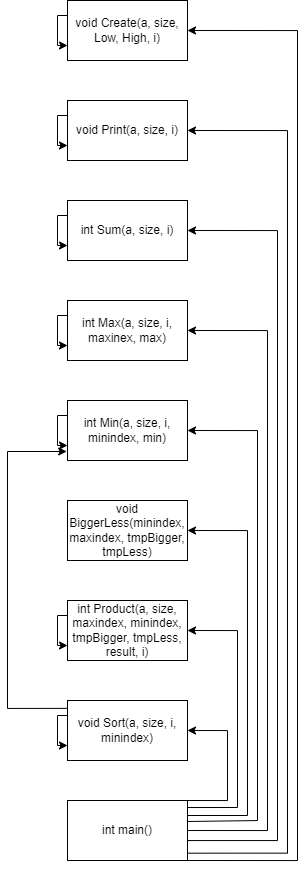

The diagram above was exported from draw.io. Its source (the exported page's mxGraphModel, read from the mxfile embedded in the PNG):
<mxGraphModel dx="820" dy="2187" grid="1" gridSize="10" guides="1" tooltips="1" connect="1" arrows="1" fold="1" page="1" pageScale="1" pageWidth="827" pageHeight="1169" math="0" shadow="0">
  <root>
    <mxCell id="0" />
    <mxCell id="1" parent="0" />
    <mxCell id="yqjutbr64fonkJZiip_B-2" value="void Create(a, size, Low, High, i)" style="rounded=0;whiteSpace=wrap;html=1;" vertex="1" parent="1">
      <mxGeometry x="180" y="-80" width="120" height="60" as="geometry" />
    </mxCell>
    <mxCell id="yqjutbr64fonkJZiip_B-3" value="void Print(a, size, i)" style="rounded=0;whiteSpace=wrap;html=1;" vertex="1" parent="1">
      <mxGeometry x="180" y="20" width="120" height="60" as="geometry" />
    </mxCell>
    <mxCell id="yqjutbr64fonkJZiip_B-4" value="int Sum(a, size, i)" style="rounded=0;whiteSpace=wrap;html=1;" vertex="1" parent="1">
      <mxGeometry x="180" y="120" width="120" height="60" as="geometry" />
    </mxCell>
    <mxCell id="yqjutbr64fonkJZiip_B-5" value="int Max(a, size, i, maxinex, max)" style="rounded=0;whiteSpace=wrap;html=1;" vertex="1" parent="1">
      <mxGeometry x="180" y="220" width="120" height="60" as="geometry" />
    </mxCell>
    <mxCell id="yqjutbr64fonkJZiip_B-6" value="int Min(a, size, i, minindex, min)" style="rounded=0;whiteSpace=wrap;html=1;" vertex="1" parent="1">
      <mxGeometry x="180" y="320" width="120" height="60" as="geometry" />
    </mxCell>
    <mxCell id="yqjutbr64fonkJZiip_B-7" value="int Product(a, size, maxindex, minindex, tmpBigger, tmpLess, result, i)" style="rounded=0;whiteSpace=wrap;html=1;" vertex="1" parent="1">
      <mxGeometry x="180" y="520" width="120" height="60" as="geometry" />
    </mxCell>
    <mxCell id="yqjutbr64fonkJZiip_B-22" style="edgeStyle=orthogonalEdgeStyle;rounded=0;orthogonalLoop=1;jettySize=auto;html=1;exitX=0;exitY=0.25;exitDx=0;exitDy=0;entryX=0;entryY=0.75;entryDx=0;entryDy=0;" edge="1" parent="1" source="yqjutbr64fonkJZiip_B-8" target="yqjutbr64fonkJZiip_B-8">
      <mxGeometry relative="1" as="geometry">
        <mxPoint x="170" y="670" as="targetPoint" />
        <Array as="points">
          <mxPoint x="170" y="635" />
          <mxPoint x="170" y="665" />
        </Array>
      </mxGeometry>
    </mxCell>
    <mxCell id="yqjutbr64fonkJZiip_B-23" style="edgeStyle=orthogonalEdgeStyle;rounded=0;orthogonalLoop=1;jettySize=auto;html=1;exitX=0.002;exitY=0.131;exitDx=0;exitDy=0;entryX=-0.007;entryY=0.845;entryDx=0;entryDy=0;exitPerimeter=0;entryPerimeter=0;" edge="1" parent="1" source="yqjutbr64fonkJZiip_B-8" target="yqjutbr64fonkJZiip_B-6">
      <mxGeometry relative="1" as="geometry">
        <Array as="points">
          <mxPoint x="120" y="628" />
          <mxPoint x="120" y="371" />
          <mxPoint x="179" y="371" />
        </Array>
      </mxGeometry>
    </mxCell>
    <mxCell id="yqjutbr64fonkJZiip_B-8" value="void Sort(a, size, i, minindex)" style="rounded=0;whiteSpace=wrap;html=1;" vertex="1" parent="1">
      <mxGeometry x="180" y="620" width="120" height="60" as="geometry" />
    </mxCell>
    <mxCell id="yqjutbr64fonkJZiip_B-12" style="edgeStyle=orthogonalEdgeStyle;rounded=0;orthogonalLoop=1;jettySize=auto;html=1;exitX=1;exitY=1;exitDx=0;exitDy=0;entryX=1;entryY=0.5;entryDx=0;entryDy=0;" edge="1" parent="1" source="yqjutbr64fonkJZiip_B-9" target="yqjutbr64fonkJZiip_B-2">
      <mxGeometry relative="1" as="geometry">
        <Array as="points">
          <mxPoint x="410" y="780" />
          <mxPoint x="410" y="-50" />
        </Array>
      </mxGeometry>
    </mxCell>
    <mxCell id="yqjutbr64fonkJZiip_B-13" style="edgeStyle=orthogonalEdgeStyle;rounded=0;orthogonalLoop=1;jettySize=auto;html=1;exitX=0.992;exitY=0.878;exitDx=0;exitDy=0;entryX=1;entryY=0.5;entryDx=0;entryDy=0;exitPerimeter=0;" edge="1" parent="1" source="yqjutbr64fonkJZiip_B-9" target="yqjutbr64fonkJZiip_B-3">
      <mxGeometry relative="1" as="geometry">
        <Array as="points">
          <mxPoint x="400" y="773" />
          <mxPoint x="400" y="50" />
        </Array>
      </mxGeometry>
    </mxCell>
    <mxCell id="yqjutbr64fonkJZiip_B-14" style="edgeStyle=orthogonalEdgeStyle;rounded=0;orthogonalLoop=1;jettySize=auto;html=1;exitX=1;exitY=0.75;exitDx=0;exitDy=0;entryX=1;entryY=0.5;entryDx=0;entryDy=0;" edge="1" parent="1" source="yqjutbr64fonkJZiip_B-9" target="yqjutbr64fonkJZiip_B-4">
      <mxGeometry relative="1" as="geometry">
        <Array as="points">
          <mxPoint x="300" y="760" />
          <mxPoint x="390" y="760" />
          <mxPoint x="390" y="150" />
        </Array>
      </mxGeometry>
    </mxCell>
    <mxCell id="yqjutbr64fonkJZiip_B-15" style="edgeStyle=orthogonalEdgeStyle;rounded=0;orthogonalLoop=1;jettySize=auto;html=1;exitX=1;exitY=0.5;exitDx=0;exitDy=0;entryX=1;entryY=0.5;entryDx=0;entryDy=0;" edge="1" parent="1" source="yqjutbr64fonkJZiip_B-9" target="yqjutbr64fonkJZiip_B-5">
      <mxGeometry relative="1" as="geometry">
        <Array as="points">
          <mxPoint x="380" y="750" />
          <mxPoint x="380" y="250" />
        </Array>
      </mxGeometry>
    </mxCell>
    <mxCell id="yqjutbr64fonkJZiip_B-16" style="edgeStyle=orthogonalEdgeStyle;rounded=0;orthogonalLoop=1;jettySize=auto;html=1;exitX=0.994;exitY=0.35;exitDx=0;exitDy=0;entryX=1;entryY=0.5;entryDx=0;entryDy=0;exitPerimeter=0;" edge="1" parent="1" source="yqjutbr64fonkJZiip_B-9" target="yqjutbr64fonkJZiip_B-6">
      <mxGeometry relative="1" as="geometry">
        <Array as="points">
          <mxPoint x="299" y="740" />
          <mxPoint x="370" y="740" />
          <mxPoint x="370" y="350" />
        </Array>
      </mxGeometry>
    </mxCell>
    <mxCell id="yqjutbr64fonkJZiip_B-17" style="edgeStyle=orthogonalEdgeStyle;rounded=0;orthogonalLoop=1;jettySize=auto;html=1;entryX=1;entryY=0.5;entryDx=0;entryDy=0;exitX=0.994;exitY=0.117;exitDx=0;exitDy=0;exitPerimeter=0;" edge="1" parent="1" source="yqjutbr64fonkJZiip_B-9" target="yqjutbr64fonkJZiip_B-7">
      <mxGeometry relative="1" as="geometry">
        <Array as="points">
          <mxPoint x="350" y="727" />
          <mxPoint x="350" y="550" />
        </Array>
      </mxGeometry>
    </mxCell>
    <mxCell id="yqjutbr64fonkJZiip_B-18" style="edgeStyle=orthogonalEdgeStyle;rounded=0;orthogonalLoop=1;jettySize=auto;html=1;exitX=1;exitY=0;exitDx=0;exitDy=0;entryX=1;entryY=0.5;entryDx=0;entryDy=0;" edge="1" parent="1" source="yqjutbr64fonkJZiip_B-9" target="yqjutbr64fonkJZiip_B-8">
      <mxGeometry relative="1" as="geometry">
        <Array as="points">
          <mxPoint x="340" y="720" />
          <mxPoint x="340" y="650" />
        </Array>
      </mxGeometry>
    </mxCell>
    <mxCell id="yqjutbr64fonkJZiip_B-20" style="edgeStyle=orthogonalEdgeStyle;rounded=0;orthogonalLoop=1;jettySize=auto;html=1;exitX=1;exitY=0.25;exitDx=0;exitDy=0;entryX=1;entryY=0.5;entryDx=0;entryDy=0;" edge="1" parent="1" source="yqjutbr64fonkJZiip_B-9" target="yqjutbr64fonkJZiip_B-19">
      <mxGeometry relative="1" as="geometry">
        <Array as="points">
          <mxPoint x="360" y="735" />
          <mxPoint x="360" y="450" />
        </Array>
      </mxGeometry>
    </mxCell>
    <mxCell id="yqjutbr64fonkJZiip_B-9" value="int main()" style="rounded=0;whiteSpace=wrap;html=1;" vertex="1" parent="1">
      <mxGeometry x="180" y="720" width="120" height="60" as="geometry" />
    </mxCell>
    <mxCell id="yqjutbr64fonkJZiip_B-19" value="void BiggerLess(minindex, maxindex, tmpBigger, tmpLess)" style="rounded=0;whiteSpace=wrap;html=1;" vertex="1" parent="1">
      <mxGeometry x="180" y="420" width="120" height="60" as="geometry" />
    </mxCell>
    <mxCell id="yqjutbr64fonkJZiip_B-24" style="edgeStyle=orthogonalEdgeStyle;rounded=0;orthogonalLoop=1;jettySize=auto;html=1;exitX=0;exitY=0.25;exitDx=0;exitDy=0;entryX=0;entryY=0.75;entryDx=0;entryDy=0;" edge="1" parent="1" source="yqjutbr64fonkJZiip_B-7" target="yqjutbr64fonkJZiip_B-7">
      <mxGeometry relative="1" as="geometry">
        <Array as="points">
          <mxPoint x="170" y="535" />
          <mxPoint x="170" y="565" />
        </Array>
      </mxGeometry>
    </mxCell>
    <mxCell id="yqjutbr64fonkJZiip_B-26" style="edgeStyle=orthogonalEdgeStyle;rounded=0;orthogonalLoop=1;jettySize=auto;html=1;exitX=0;exitY=0.25;exitDx=0;exitDy=0;entryX=0;entryY=0.75;entryDx=0;entryDy=0;" edge="1" parent="1" source="yqjutbr64fonkJZiip_B-5" target="yqjutbr64fonkJZiip_B-5">
      <mxGeometry relative="1" as="geometry">
        <Array as="points">
          <mxPoint x="170" y="235" />
          <mxPoint x="170" y="265" />
        </Array>
      </mxGeometry>
    </mxCell>
    <mxCell id="yqjutbr64fonkJZiip_B-27" style="edgeStyle=orthogonalEdgeStyle;rounded=0;orthogonalLoop=1;jettySize=auto;html=1;exitX=0;exitY=0.25;exitDx=0;exitDy=0;entryX=0;entryY=0.75;entryDx=0;entryDy=0;" edge="1" parent="1" source="yqjutbr64fonkJZiip_B-4" target="yqjutbr64fonkJZiip_B-4">
      <mxGeometry relative="1" as="geometry">
        <Array as="points">
          <mxPoint x="170" y="135" />
          <mxPoint x="170" y="165" />
        </Array>
      </mxGeometry>
    </mxCell>
    <mxCell id="yqjutbr64fonkJZiip_B-28" style="edgeStyle=orthogonalEdgeStyle;rounded=0;orthogonalLoop=1;jettySize=auto;html=1;exitX=0;exitY=0.25;exitDx=0;exitDy=0;entryX=0;entryY=0.75;entryDx=0;entryDy=0;" edge="1" parent="1" source="yqjutbr64fonkJZiip_B-6" target="yqjutbr64fonkJZiip_B-6">
      <mxGeometry relative="1" as="geometry">
        <Array as="points">
          <mxPoint x="170" y="335" />
          <mxPoint x="170" y="365" />
        </Array>
      </mxGeometry>
    </mxCell>
    <mxCell id="yqjutbr64fonkJZiip_B-29" style="edgeStyle=orthogonalEdgeStyle;rounded=0;orthogonalLoop=1;jettySize=auto;html=1;exitX=0;exitY=0.25;exitDx=0;exitDy=0;entryX=0;entryY=0.75;entryDx=0;entryDy=0;" edge="1" parent="1" source="yqjutbr64fonkJZiip_B-3" target="yqjutbr64fonkJZiip_B-3">
      <mxGeometry relative="1" as="geometry">
        <Array as="points">
          <mxPoint x="170" y="35" />
          <mxPoint x="170" y="65" />
        </Array>
      </mxGeometry>
    </mxCell>
    <mxCell id="yqjutbr64fonkJZiip_B-30" style="edgeStyle=orthogonalEdgeStyle;rounded=0;orthogonalLoop=1;jettySize=auto;html=1;exitX=0;exitY=0.25;exitDx=0;exitDy=0;entryX=0;entryY=0.75;entryDx=0;entryDy=0;" edge="1" parent="1" source="yqjutbr64fonkJZiip_B-2" target="yqjutbr64fonkJZiip_B-2">
      <mxGeometry relative="1" as="geometry">
        <Array as="points">
          <mxPoint x="170" y="-65" />
          <mxPoint x="170" y="-35" />
        </Array>
      </mxGeometry>
    </mxCell>
  </root>
</mxGraphModel>